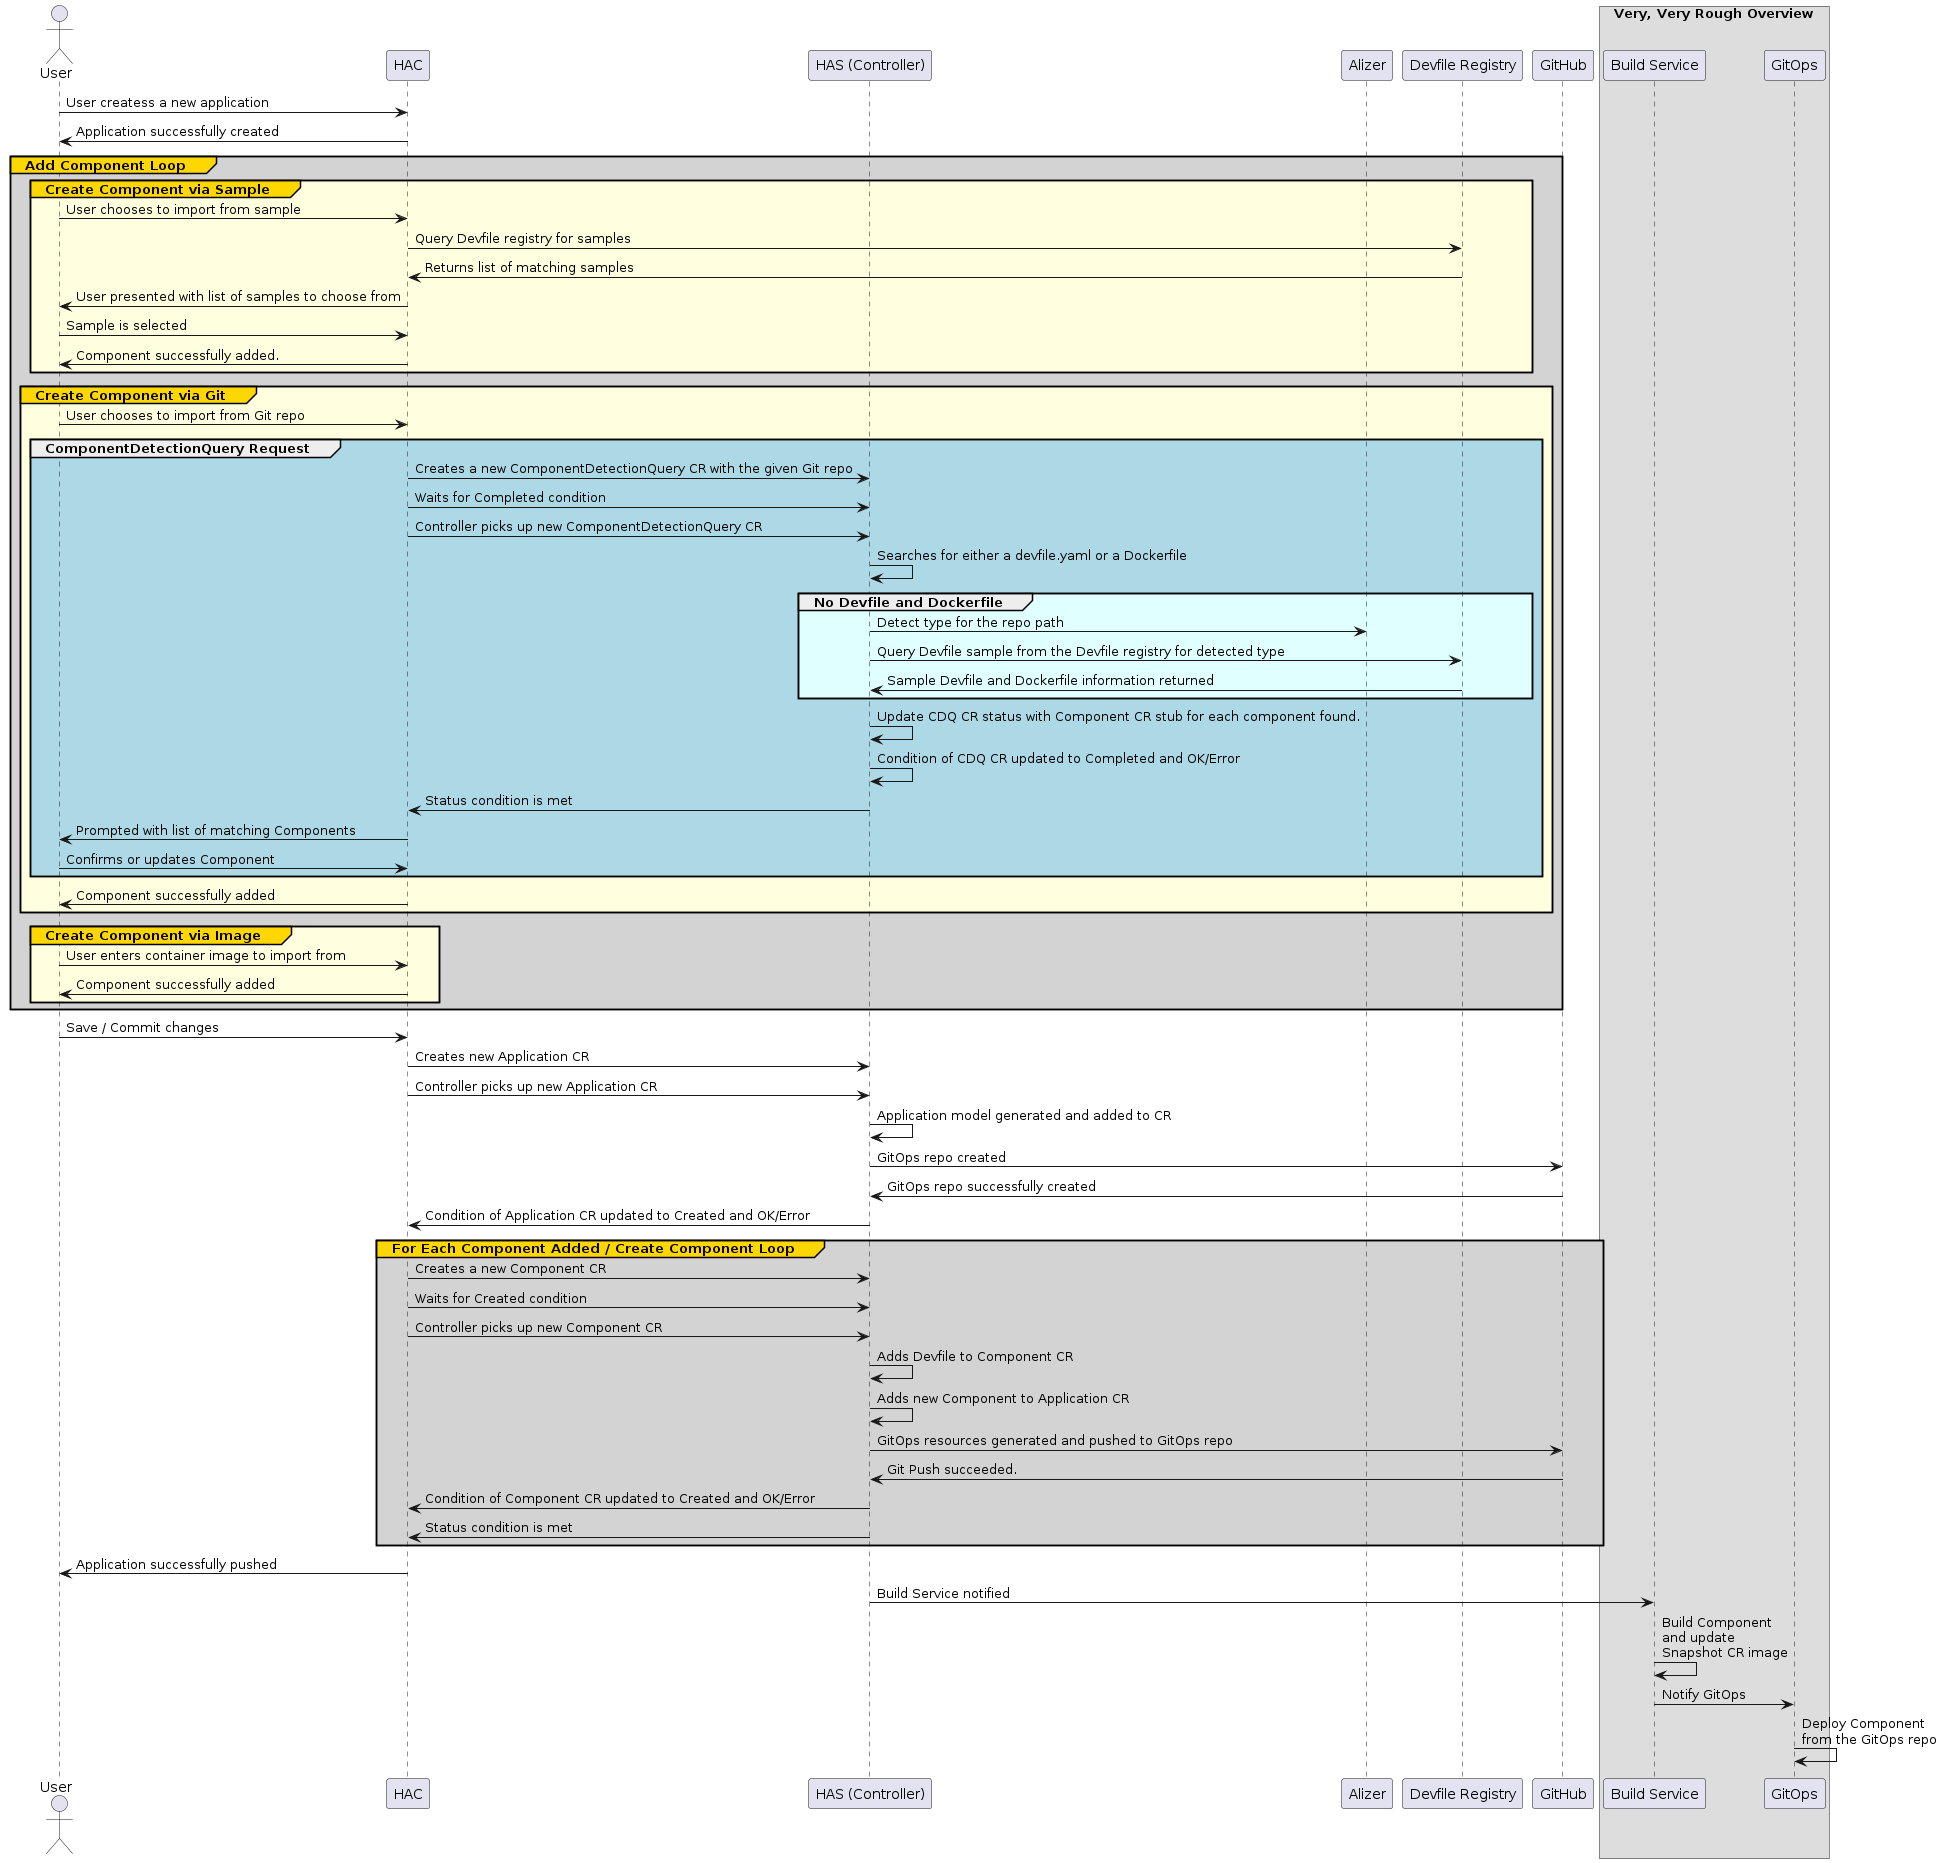

The diagram above was rendered by PlantUML. Its source (embedded in the PNG):
@startuml
' ------

actor 			User		 				as User
participant		"HAC" 						as HAC
participant		"HAS (Controller)"			as HAS
participant		"Alizer"			as AL
participant		"Devfile Registry"			as DR
participant		"GitHub"					as GH

box "Very, Very Rough Overview"
participant		"Build Service" 			as BS
participant		"GitOps"  					as GO
end box

' ------

User -> HAC: User createss a new application
HAC -> User: Application successfully created
group#Gold #LightGrey Add Component Loop
	group#Gold #LightYellow  Create Component via Sample
		User -> HAC: User chooses to import from sample
		HAC -> DR: Query Devfile registry for samples  
		DR -> HAC: Returns list of matching samples
		HAC -> User: User presented with list of samples to choose from
		User -> HAC: Sample is selected
		HAC -> User: Component successfully added.
	end
	group#Gold #LightYellow Create Component via Git
		User -> HAC: User chooses to import from Git repo 
		group #LightBlue ComponentDetectionQuery Request
			HAC -> HAS: Creates a new ComponentDetectionQuery CR with the given Git repo
			HAC -> HAS: Waits for Completed condition
			HAC -> HAS: Controller picks up new ComponentDetectionQuery CR
			HAS -> HAS: Searches for either a devfile.yaml or a Dockerfile
			group #LightCyan No Devfile and Dockerfile
				HAS -> AL: Detect type for the repo path
				HAS -> DR: Query Devfile sample from the Devfile registry for detected type
				DR -> HAS: Sample Devfile and Dockerfile information returned
			end
			HAS -> HAS: Update CDQ CR status with Component CR stub for each component found.
			HAS -> HAS: Condition of CDQ CR updated to Completed and OK/Error
			HAS -> HAC: Status condition is met
			HAC -> User: Prompted with list of matching Components
			User -> HAC: Confirms or updates Component
		end
		HAC -> User: Component successfully added	
	end
	group#Gold #LightYellow Create Component via Image
		User -> HAC: User enters container image to import from
		HAC -> User: Component successfully added
	end
end
User -> HAC: Save / Commit changes
HAC -> HAS: Creates new Application CR
HAC -> HAS: Controller picks up new Application CR
HAS -> HAS: Application model generated and added to CR
HAS -> GH: GitOps repo created
GH -> HAS: GitOps repo successfully created
HAS -> HAC: Condition of Application CR updated to Created and OK/Error
group#Gold #LightGrey For Each Component Added / Create Component Loop
	HAC -> HAS: Creates a new Component CR
	HAC -> HAS: Waits for Created condition
	HAC -> HAS: Controller picks up new Component CR
	HAS -> HAS: Adds Devfile to Component CR
	HAS -> HAS: Adds new Component to Application CR
	HAS -> GH: GitOps resources generated and pushed to GitOps repo
	GH -> HAS: Git Push succeeded.
	HAS -> HAC: Condition of Component CR updated to Created and OK/Error
	HAS -> HAC: Status condition is met
end
HAC -> User: Application successfully pushed

HAS -> BS: Build Service notified
BS -> BS: Build Component\nand update\nSnapshot CR image
BS -> GO: Notify GitOps
GO -> GO: Deploy Component\nfrom the GitOps repo
@enduml